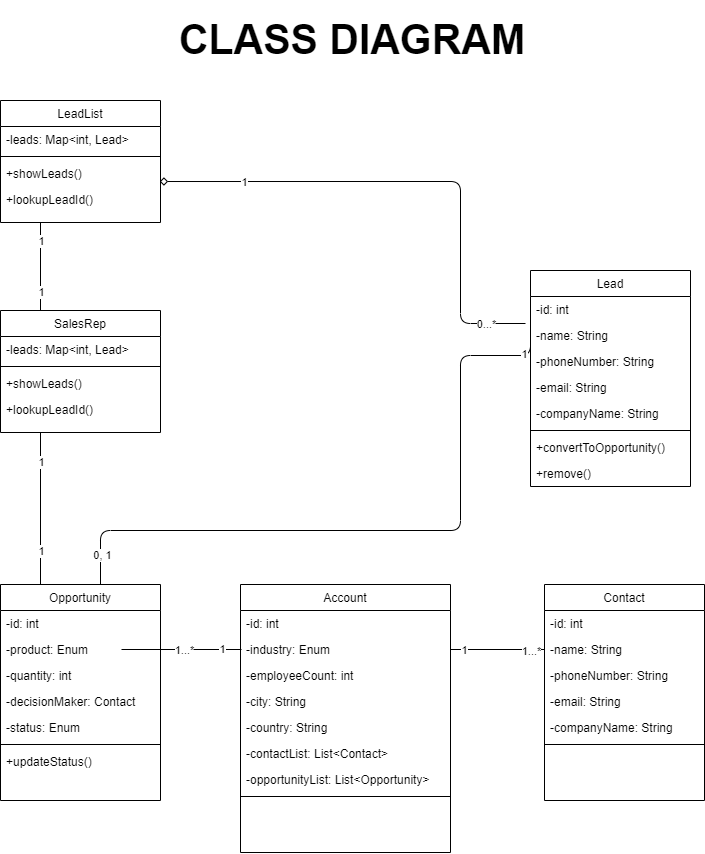

The diagram above was exported from draw.io. Its source (the exported page's mxGraphModel, read from the mxfile embedded in the PNG):
<mxGraphModel dx="4382" dy="1905" grid="1" gridSize="10" guides="1" tooltips="1" connect="1" arrows="1" fold="1" page="1" pageScale="1" pageWidth="827" pageHeight="1169" math="0" shadow="0">
  <root>
    <mxCell id="0" />
    <mxCell id="1" parent="0" />
    <mxCell id="ehB1fU_HBd_aKXPBFQE8-203" value="Lead" style="swimlane;fontStyle=0;align=center;verticalAlign=top;childLayout=stackLayout;horizontal=1;startSize=26;horizontalStack=0;resizeParent=1;resizeLast=0;collapsible=1;marginBottom=0;rounded=0;shadow=0;strokeWidth=1;" vertex="1" parent="1">
      <mxGeometry x="-235" y="290" width="160" height="216" as="geometry">
        <mxRectangle x="550" y="140" width="160" height="26" as="alternateBounds" />
      </mxGeometry>
    </mxCell>
    <mxCell id="ehB1fU_HBd_aKXPBFQE8-204" value="-id: int" style="text;align=left;verticalAlign=top;spacingLeft=4;spacingRight=4;overflow=hidden;rotatable=0;points=[[0,0.5],[1,0.5]];portConstraint=eastwest;" vertex="1" parent="ehB1fU_HBd_aKXPBFQE8-203">
      <mxGeometry y="26" width="160" height="26" as="geometry" />
    </mxCell>
    <mxCell id="ehB1fU_HBd_aKXPBFQE8-205" value="-name: String" style="text;align=left;verticalAlign=top;spacingLeft=4;spacingRight=4;overflow=hidden;rotatable=0;points=[[0,0.5],[1,0.5]];portConstraint=eastwest;" vertex="1" parent="ehB1fU_HBd_aKXPBFQE8-203">
      <mxGeometry y="52" width="160" height="26" as="geometry" />
    </mxCell>
    <mxCell id="ehB1fU_HBd_aKXPBFQE8-206" value="-phoneNumber: String" style="text;align=left;verticalAlign=top;spacingLeft=4;spacingRight=4;overflow=hidden;rotatable=0;points=[[0,0.5],[1,0.5]];portConstraint=eastwest;rounded=0;shadow=0;html=0;" vertex="1" parent="ehB1fU_HBd_aKXPBFQE8-203">
      <mxGeometry y="78" width="160" height="26" as="geometry" />
    </mxCell>
    <mxCell id="ehB1fU_HBd_aKXPBFQE8-207" value="-email: String" style="text;align=left;verticalAlign=top;spacingLeft=4;spacingRight=4;overflow=hidden;rotatable=0;points=[[0,0.5],[1,0.5]];portConstraint=eastwest;rounded=0;shadow=0;html=0;" vertex="1" parent="ehB1fU_HBd_aKXPBFQE8-203">
      <mxGeometry y="104" width="160" height="26" as="geometry" />
    </mxCell>
    <mxCell id="ehB1fU_HBd_aKXPBFQE8-208" value="-companyName: String" style="text;align=left;verticalAlign=top;spacingLeft=4;spacingRight=4;overflow=hidden;rotatable=0;points=[[0,0.5],[1,0.5]];portConstraint=eastwest;rounded=0;shadow=0;html=0;" vertex="1" parent="ehB1fU_HBd_aKXPBFQE8-203">
      <mxGeometry y="130" width="160" height="26" as="geometry" />
    </mxCell>
    <mxCell id="ehB1fU_HBd_aKXPBFQE8-209" value="" style="line;html=1;strokeWidth=1;align=left;verticalAlign=middle;spacingTop=-1;spacingLeft=3;spacingRight=3;rotatable=0;labelPosition=right;points=[];portConstraint=eastwest;" vertex="1" parent="ehB1fU_HBd_aKXPBFQE8-203">
      <mxGeometry y="156" width="160" height="8" as="geometry" />
    </mxCell>
    <mxCell id="ehB1fU_HBd_aKXPBFQE8-210" value="+convertToOpportunity()" style="text;align=left;verticalAlign=top;spacingLeft=4;spacingRight=4;overflow=hidden;rotatable=0;points=[[0,0.5],[1,0.5]];portConstraint=eastwest;" vertex="1" parent="ehB1fU_HBd_aKXPBFQE8-203">
      <mxGeometry y="164" width="160" height="26" as="geometry" />
    </mxCell>
    <mxCell id="ehB1fU_HBd_aKXPBFQE8-211" value="+remove()" style="text;align=left;verticalAlign=top;spacingLeft=4;spacingRight=4;overflow=hidden;rotatable=0;points=[[0,0.5],[1,0.5]];portConstraint=eastwest;" vertex="1" parent="ehB1fU_HBd_aKXPBFQE8-203">
      <mxGeometry y="190" width="160" height="26" as="geometry" />
    </mxCell>
    <mxCell id="ehB1fU_HBd_aKXPBFQE8-212" value="Account" style="swimlane;fontStyle=0;align=center;verticalAlign=top;childLayout=stackLayout;horizontal=1;startSize=26;horizontalStack=0;resizeParent=1;resizeLast=0;collapsible=1;marginBottom=0;rounded=0;shadow=0;strokeWidth=1;" vertex="1" parent="1">
      <mxGeometry x="-525" y="604" width="210" height="268" as="geometry">
        <mxRectangle x="550" y="140" width="160" height="26" as="alternateBounds" />
      </mxGeometry>
    </mxCell>
    <mxCell id="ehB1fU_HBd_aKXPBFQE8-213" value="-id: int" style="text;align=left;verticalAlign=top;spacingLeft=4;spacingRight=4;overflow=hidden;rotatable=0;points=[[0,0.5],[1,0.5]];portConstraint=eastwest;" vertex="1" parent="ehB1fU_HBd_aKXPBFQE8-212">
      <mxGeometry y="26" width="210" height="26" as="geometry" />
    </mxCell>
    <mxCell id="ehB1fU_HBd_aKXPBFQE8-214" value="-industry: Enum" style="text;align=left;verticalAlign=top;spacingLeft=4;spacingRight=4;overflow=hidden;rotatable=0;points=[[0,0.5],[1,0.5]];portConstraint=eastwest;rounded=0;shadow=0;html=0;" vertex="1" parent="ehB1fU_HBd_aKXPBFQE8-212">
      <mxGeometry y="52" width="210" height="26" as="geometry" />
    </mxCell>
    <mxCell id="ehB1fU_HBd_aKXPBFQE8-215" value="-employeeCount: int" style="text;align=left;verticalAlign=top;spacingLeft=4;spacingRight=4;overflow=hidden;rotatable=0;points=[[0,0.5],[1,0.5]];portConstraint=eastwest;rounded=0;shadow=0;html=0;" vertex="1" parent="ehB1fU_HBd_aKXPBFQE8-212">
      <mxGeometry y="78" width="210" height="26" as="geometry" />
    </mxCell>
    <mxCell id="ehB1fU_HBd_aKXPBFQE8-216" value="-city: String" style="text;align=left;verticalAlign=top;spacingLeft=4;spacingRight=4;overflow=hidden;rotatable=0;points=[[0,0.5],[1,0.5]];portConstraint=eastwest;rounded=0;shadow=0;html=0;" vertex="1" parent="ehB1fU_HBd_aKXPBFQE8-212">
      <mxGeometry y="104" width="210" height="26" as="geometry" />
    </mxCell>
    <mxCell id="ehB1fU_HBd_aKXPBFQE8-217" value="-country: String" style="text;align=left;verticalAlign=top;spacingLeft=4;spacingRight=4;overflow=hidden;rotatable=0;points=[[0,0.5],[1,0.5]];portConstraint=eastwest;rounded=0;shadow=0;html=0;" vertex="1" parent="ehB1fU_HBd_aKXPBFQE8-212">
      <mxGeometry y="130" width="210" height="26" as="geometry" />
    </mxCell>
    <mxCell id="ehB1fU_HBd_aKXPBFQE8-218" value="-contactList: List&lt;Contact&gt;" style="text;align=left;verticalAlign=top;spacingLeft=4;spacingRight=4;overflow=hidden;rotatable=0;points=[[0,0.5],[1,0.5]];portConstraint=eastwest;rounded=0;shadow=0;html=0;" vertex="1" parent="ehB1fU_HBd_aKXPBFQE8-212">
      <mxGeometry y="156" width="210" height="26" as="geometry" />
    </mxCell>
    <mxCell id="ehB1fU_HBd_aKXPBFQE8-219" value="-opportunityList: List&lt;Opportunity&gt;" style="text;align=left;verticalAlign=top;spacingLeft=4;spacingRight=4;overflow=hidden;rotatable=0;points=[[0,0.5],[1,0.5]];portConstraint=eastwest;rounded=0;shadow=0;html=0;" vertex="1" parent="ehB1fU_HBd_aKXPBFQE8-212">
      <mxGeometry y="182" width="210" height="26" as="geometry" />
    </mxCell>
    <mxCell id="ehB1fU_HBd_aKXPBFQE8-220" value="" style="line;html=1;strokeWidth=1;align=left;verticalAlign=middle;spacingTop=-1;spacingLeft=3;spacingRight=3;rotatable=0;labelPosition=right;points=[];portConstraint=eastwest;" vertex="1" parent="ehB1fU_HBd_aKXPBFQE8-212">
      <mxGeometry y="208" width="210" height="8" as="geometry" />
    </mxCell>
    <mxCell id="ehB1fU_HBd_aKXPBFQE8-272" style="edgeStyle=orthogonalEdgeStyle;rounded=0;orthogonalLoop=1;jettySize=auto;html=1;exitX=0.25;exitY=0;exitDx=0;exitDy=0;entryX=0.25;entryY=1;entryDx=0;entryDy=0;endArrow=none;endFill=0;" edge="1" parent="1" source="ehB1fU_HBd_aKXPBFQE8-221" target="ehB1fU_HBd_aKXPBFQE8-258">
      <mxGeometry relative="1" as="geometry" />
    </mxCell>
    <mxCell id="ehB1fU_HBd_aKXPBFQE8-273" value="1" style="edgeLabel;html=1;align=center;verticalAlign=middle;resizable=0;points=[];" vertex="1" connectable="0" parent="ehB1fU_HBd_aKXPBFQE8-272">
      <mxGeometry x="0.7895" y="-3" relative="1" as="geometry">
        <mxPoint x="-3" y="12" as="offset" />
      </mxGeometry>
    </mxCell>
    <mxCell id="ehB1fU_HBd_aKXPBFQE8-274" value="1" style="edgeLabel;html=1;align=center;verticalAlign=middle;resizable=0;points=[];" vertex="1" connectable="0" parent="ehB1fU_HBd_aKXPBFQE8-272">
      <mxGeometry x="-0.7368" y="-1" relative="1" as="geometry">
        <mxPoint x="-1" y="-14" as="offset" />
      </mxGeometry>
    </mxCell>
    <mxCell id="ehB1fU_HBd_aKXPBFQE8-221" value="Opportunity" style="swimlane;fontStyle=0;align=center;verticalAlign=top;childLayout=stackLayout;horizontal=1;startSize=26;horizontalStack=0;resizeParent=1;resizeLast=0;collapsible=1;marginBottom=0;rounded=0;shadow=0;strokeWidth=1;" vertex="1" parent="1">
      <mxGeometry x="-765" y="604" width="160" height="216" as="geometry">
        <mxRectangle x="550" y="140" width="160" height="26" as="alternateBounds" />
      </mxGeometry>
    </mxCell>
    <mxCell id="ehB1fU_HBd_aKXPBFQE8-222" value="-id: int" style="text;align=left;verticalAlign=top;spacingLeft=4;spacingRight=4;overflow=hidden;rotatable=0;points=[[0,0.5],[1,0.5]];portConstraint=eastwest;" vertex="1" parent="ehB1fU_HBd_aKXPBFQE8-221">
      <mxGeometry y="26" width="160" height="26" as="geometry" />
    </mxCell>
    <mxCell id="ehB1fU_HBd_aKXPBFQE8-223" value="-product: Enum" style="text;align=left;verticalAlign=top;spacingLeft=4;spacingRight=4;overflow=hidden;rotatable=0;points=[[0,0.5],[1,0.5]];portConstraint=eastwest;" vertex="1" parent="ehB1fU_HBd_aKXPBFQE8-221">
      <mxGeometry y="52" width="160" height="26" as="geometry" />
    </mxCell>
    <mxCell id="ehB1fU_HBd_aKXPBFQE8-224" value="-quantity: int" style="text;align=left;verticalAlign=top;spacingLeft=4;spacingRight=4;overflow=hidden;rotatable=0;points=[[0,0.5],[1,0.5]];portConstraint=eastwest;rounded=0;shadow=0;html=0;" vertex="1" parent="ehB1fU_HBd_aKXPBFQE8-221">
      <mxGeometry y="78" width="160" height="26" as="geometry" />
    </mxCell>
    <mxCell id="ehB1fU_HBd_aKXPBFQE8-225" value="-decisionMaker: Contact" style="text;align=left;verticalAlign=top;spacingLeft=4;spacingRight=4;overflow=hidden;rotatable=0;points=[[0,0.5],[1,0.5]];portConstraint=eastwest;rounded=0;shadow=0;html=0;" vertex="1" parent="ehB1fU_HBd_aKXPBFQE8-221">
      <mxGeometry y="104" width="160" height="26" as="geometry" />
    </mxCell>
    <mxCell id="ehB1fU_HBd_aKXPBFQE8-226" value="-status: Enum" style="text;align=left;verticalAlign=top;spacingLeft=4;spacingRight=4;overflow=hidden;rotatable=0;points=[[0,0.5],[1,0.5]];portConstraint=eastwest;rounded=0;shadow=0;html=0;" vertex="1" parent="ehB1fU_HBd_aKXPBFQE8-221">
      <mxGeometry y="130" width="160" height="26" as="geometry" />
    </mxCell>
    <mxCell id="ehB1fU_HBd_aKXPBFQE8-227" value="" style="line;html=1;strokeWidth=1;align=left;verticalAlign=middle;spacingTop=-1;spacingLeft=3;spacingRight=3;rotatable=0;labelPosition=right;points=[];portConstraint=eastwest;" vertex="1" parent="ehB1fU_HBd_aKXPBFQE8-221">
      <mxGeometry y="156" width="160" height="8" as="geometry" />
    </mxCell>
    <mxCell id="ehB1fU_HBd_aKXPBFQE8-228" value="+updateStatus()" style="text;align=left;verticalAlign=top;spacingLeft=4;spacingRight=4;overflow=hidden;rotatable=0;points=[[0,0.5],[1,0.5]];portConstraint=eastwest;" vertex="1" parent="ehB1fU_HBd_aKXPBFQE8-221">
      <mxGeometry y="164" width="160" height="26" as="geometry" />
    </mxCell>
    <mxCell id="ehB1fU_HBd_aKXPBFQE8-229" value="Contact" style="swimlane;fontStyle=0;align=center;verticalAlign=top;childLayout=stackLayout;horizontal=1;startSize=26;horizontalStack=0;resizeParent=1;resizeLast=0;collapsible=1;marginBottom=0;rounded=0;shadow=0;strokeWidth=1;" vertex="1" parent="1">
      <mxGeometry x="-221" y="604" width="160" height="216" as="geometry">
        <mxRectangle x="550" y="140" width="160" height="26" as="alternateBounds" />
      </mxGeometry>
    </mxCell>
    <mxCell id="ehB1fU_HBd_aKXPBFQE8-230" value="-id: int" style="text;align=left;verticalAlign=top;spacingLeft=4;spacingRight=4;overflow=hidden;rotatable=0;points=[[0,0.5],[1,0.5]];portConstraint=eastwest;" vertex="1" parent="ehB1fU_HBd_aKXPBFQE8-229">
      <mxGeometry y="26" width="160" height="26" as="geometry" />
    </mxCell>
    <mxCell id="ehB1fU_HBd_aKXPBFQE8-231" value="-name: String" style="text;align=left;verticalAlign=top;spacingLeft=4;spacingRight=4;overflow=hidden;rotatable=0;points=[[0,0.5],[1,0.5]];portConstraint=eastwest;" vertex="1" parent="ehB1fU_HBd_aKXPBFQE8-229">
      <mxGeometry y="52" width="160" height="26" as="geometry" />
    </mxCell>
    <mxCell id="ehB1fU_HBd_aKXPBFQE8-232" value="-phoneNumber: String" style="text;align=left;verticalAlign=top;spacingLeft=4;spacingRight=4;overflow=hidden;rotatable=0;points=[[0,0.5],[1,0.5]];portConstraint=eastwest;rounded=0;shadow=0;html=0;" vertex="1" parent="ehB1fU_HBd_aKXPBFQE8-229">
      <mxGeometry y="78" width="160" height="26" as="geometry" />
    </mxCell>
    <mxCell id="ehB1fU_HBd_aKXPBFQE8-233" value="-email: String" style="text;align=left;verticalAlign=top;spacingLeft=4;spacingRight=4;overflow=hidden;rotatable=0;points=[[0,0.5],[1,0.5]];portConstraint=eastwest;rounded=0;shadow=0;html=0;" vertex="1" parent="ehB1fU_HBd_aKXPBFQE8-229">
      <mxGeometry y="104" width="160" height="26" as="geometry" />
    </mxCell>
    <mxCell id="ehB1fU_HBd_aKXPBFQE8-234" value="-companyName: String" style="text;align=left;verticalAlign=top;spacingLeft=4;spacingRight=4;overflow=hidden;rotatable=0;points=[[0,0.5],[1,0.5]];portConstraint=eastwest;rounded=0;shadow=0;html=0;" vertex="1" parent="ehB1fU_HBd_aKXPBFQE8-229">
      <mxGeometry y="130" width="160" height="26" as="geometry" />
    </mxCell>
    <mxCell id="ehB1fU_HBd_aKXPBFQE8-235" value="" style="line;html=1;strokeWidth=1;align=left;verticalAlign=middle;spacingTop=-1;spacingLeft=3;spacingRight=3;rotatable=0;labelPosition=right;points=[];portConstraint=eastwest;" vertex="1" parent="ehB1fU_HBd_aKXPBFQE8-229">
      <mxGeometry y="156" width="160" height="8" as="geometry" />
    </mxCell>
    <mxCell id="ehB1fU_HBd_aKXPBFQE8-275" style="edgeStyle=orthogonalEdgeStyle;rounded=0;orthogonalLoop=1;jettySize=auto;html=1;exitX=0.25;exitY=1;exitDx=0;exitDy=0;entryX=0.25;entryY=0;entryDx=0;entryDy=0;endArrow=none;endFill=0;" edge="1" parent="1" source="ehB1fU_HBd_aKXPBFQE8-236" target="ehB1fU_HBd_aKXPBFQE8-258">
      <mxGeometry relative="1" as="geometry" />
    </mxCell>
    <mxCell id="ehB1fU_HBd_aKXPBFQE8-276" value="1" style="edgeLabel;html=1;align=center;verticalAlign=middle;resizable=0;points=[];" vertex="1" connectable="0" parent="ehB1fU_HBd_aKXPBFQE8-275">
      <mxGeometry x="-0.6061" relative="1" as="geometry">
        <mxPoint as="offset" />
      </mxGeometry>
    </mxCell>
    <mxCell id="ehB1fU_HBd_aKXPBFQE8-277" value="1" style="edgeLabel;html=1;align=center;verticalAlign=middle;resizable=0;points=[];" vertex="1" connectable="0" parent="ehB1fU_HBd_aKXPBFQE8-275">
      <mxGeometry x="0.6818" relative="1" as="geometry">
        <mxPoint y="-6" as="offset" />
      </mxGeometry>
    </mxCell>
    <mxCell id="ehB1fU_HBd_aKXPBFQE8-236" value="LeadList" style="swimlane;fontStyle=0;align=center;verticalAlign=top;childLayout=stackLayout;horizontal=1;startSize=26;horizontalStack=0;resizeParent=1;resizeLast=0;collapsible=1;marginBottom=0;rounded=0;shadow=0;strokeWidth=1;" vertex="1" parent="1">
      <mxGeometry x="-765" y="120" width="160" height="122" as="geometry">
        <mxRectangle x="550" y="140" width="160" height="26" as="alternateBounds" />
      </mxGeometry>
    </mxCell>
    <mxCell id="ehB1fU_HBd_aKXPBFQE8-237" value="-leads: Map&lt;int, Lead&gt;" style="text;align=left;verticalAlign=top;spacingLeft=4;spacingRight=4;overflow=hidden;rotatable=0;points=[[0,0.5],[1,0.5]];portConstraint=eastwest;" vertex="1" parent="ehB1fU_HBd_aKXPBFQE8-236">
      <mxGeometry y="26" width="160" height="26" as="geometry" />
    </mxCell>
    <mxCell id="ehB1fU_HBd_aKXPBFQE8-238" value="" style="line;html=1;strokeWidth=1;align=left;verticalAlign=middle;spacingTop=-1;spacingLeft=3;spacingRight=3;rotatable=0;labelPosition=right;points=[];portConstraint=eastwest;" vertex="1" parent="ehB1fU_HBd_aKXPBFQE8-236">
      <mxGeometry y="52" width="160" height="8" as="geometry" />
    </mxCell>
    <mxCell id="ehB1fU_HBd_aKXPBFQE8-239" value="+showLeads()" style="text;align=left;verticalAlign=top;spacingLeft=4;spacingRight=4;overflow=hidden;rotatable=0;points=[[0,0.5],[1,0.5]];portConstraint=eastwest;" vertex="1" parent="ehB1fU_HBd_aKXPBFQE8-236">
      <mxGeometry y="60" width="160" height="26" as="geometry" />
    </mxCell>
    <mxCell id="ehB1fU_HBd_aKXPBFQE8-240" value="+lookupLeadId()" style="text;align=left;verticalAlign=top;spacingLeft=4;spacingRight=4;overflow=hidden;rotatable=0;points=[[0,0.5],[1,0.5]];portConstraint=eastwest;" vertex="1" parent="ehB1fU_HBd_aKXPBFQE8-236">
      <mxGeometry y="86" width="160" height="26" as="geometry" />
    </mxCell>
    <mxCell id="ehB1fU_HBd_aKXPBFQE8-241" value="" style="endArrow=none;html=1;exitX=0.995;exitY=-0.192;exitDx=0;exitDy=0;exitPerimeter=0;endFill=0;endSize=6;startArrow=diamond;startFill=0;targetPerimeterSpacing=0;sourcePerimeterSpacing=0;edgeStyle=orthogonalEdgeStyle;" edge="1" parent="1" source="ehB1fU_HBd_aKXPBFQE8-240">
      <mxGeometry width="50" height="50" relative="1" as="geometry">
        <mxPoint x="-465" y="690" as="sourcePoint" />
        <mxPoint x="-240" y="343" as="targetPoint" />
        <Array as="points">
          <mxPoint x="-305" y="201" />
          <mxPoint x="-305" y="343" />
        </Array>
      </mxGeometry>
    </mxCell>
    <mxCell id="ehB1fU_HBd_aKXPBFQE8-242" value="1" style="edgeLabel;html=1;align=center;verticalAlign=middle;resizable=0;points=[];" vertex="1" connectable="0" parent="ehB1fU_HBd_aKXPBFQE8-241">
      <mxGeometry x="-0.6671" relative="1" as="geometry">
        <mxPoint x="-1" as="offset" />
      </mxGeometry>
    </mxCell>
    <mxCell id="ehB1fU_HBd_aKXPBFQE8-243" value="0...*" style="edgeLabel;html=1;align=center;verticalAlign=middle;resizable=0;points=[];" vertex="1" connectable="0" parent="ehB1fU_HBd_aKXPBFQE8-241">
      <mxGeometry x="0.8122" relative="1" as="geometry">
        <mxPoint x="8" as="offset" />
      </mxGeometry>
    </mxCell>
    <mxCell id="ehB1fU_HBd_aKXPBFQE8-244" value="" style="endArrow=none;html=1;entryX=0;entryY=0.5;entryDx=0;entryDy=0;edgeStyle=orthogonalEdgeStyle;" edge="1" parent="1" source="ehB1fU_HBd_aKXPBFQE8-221" target="ehB1fU_HBd_aKXPBFQE8-205">
      <mxGeometry width="50" height="50" relative="1" as="geometry">
        <mxPoint x="-715" y="594" as="sourcePoint" />
        <mxPoint x="-415" y="584" as="targetPoint" />
        <Array as="points">
          <mxPoint x="-665" y="550" />
          <mxPoint x="-305" y="550" />
          <mxPoint x="-305" y="375" />
          <mxPoint x="-235" y="375" />
        </Array>
      </mxGeometry>
    </mxCell>
    <mxCell id="ehB1fU_HBd_aKXPBFQE8-245" value="0, 1" style="edgeLabel;html=1;align=center;verticalAlign=middle;resizable=0;points=[];" vertex="1" connectable="0" parent="ehB1fU_HBd_aKXPBFQE8-244">
      <mxGeometry x="-0.9107" y="-1" relative="1" as="geometry">
        <mxPoint as="offset" />
      </mxGeometry>
    </mxCell>
    <mxCell id="ehB1fU_HBd_aKXPBFQE8-246" value="1" style="edgeLabel;html=1;align=center;verticalAlign=middle;resizable=0;points=[];" vertex="1" connectable="0" parent="ehB1fU_HBd_aKXPBFQE8-244">
      <mxGeometry x="0.9389" y="2" relative="1" as="geometry">
        <mxPoint x="-6" as="offset" />
      </mxGeometry>
    </mxCell>
    <mxCell id="ehB1fU_HBd_aKXPBFQE8-247" style="edgeStyle=orthogonalEdgeStyle;rounded=0;orthogonalLoop=1;jettySize=auto;html=1;entryX=0;entryY=0.5;entryDx=0;entryDy=0;startArrow=none;startFill=0;sourcePerimeterSpacing=0;endArrow=none;endFill=0;endSize=6;targetPerimeterSpacing=0;" edge="1" parent="1">
      <mxGeometry relative="1" as="geometry">
        <mxPoint x="-644" y="669" as="sourcePoint" />
        <mxPoint x="-524" y="669" as="targetPoint" />
      </mxGeometry>
    </mxCell>
    <mxCell id="ehB1fU_HBd_aKXPBFQE8-248" value="1" style="edgeLabel;html=1;align=center;verticalAlign=middle;resizable=0;points=[];" vertex="1" connectable="0" parent="ehB1fU_HBd_aKXPBFQE8-247">
      <mxGeometry x="0.6714" y="1" relative="1" as="geometry">
        <mxPoint as="offset" />
      </mxGeometry>
    </mxCell>
    <mxCell id="ehB1fU_HBd_aKXPBFQE8-249" value="1...*" style="edgeLabel;html=1;align=center;verticalAlign=middle;resizable=0;points=[];" vertex="1" connectable="0" parent="ehB1fU_HBd_aKXPBFQE8-247">
      <mxGeometry x="-0.7413" relative="1" as="geometry">
        <mxPoint x="47" as="offset" />
      </mxGeometry>
    </mxCell>
    <mxCell id="ehB1fU_HBd_aKXPBFQE8-250" style="edgeStyle=orthogonalEdgeStyle;rounded=0;orthogonalLoop=1;jettySize=auto;html=1;entryX=0;entryY=0.5;entryDx=0;entryDy=0;startArrow=none;startFill=0;sourcePerimeterSpacing=0;endArrow=none;endFill=0;endSize=6;targetPerimeterSpacing=0;exitX=1;exitY=0.5;exitDx=0;exitDy=0;" edge="1" parent="1" source="ehB1fU_HBd_aKXPBFQE8-214" target="ehB1fU_HBd_aKXPBFQE8-231">
      <mxGeometry relative="1" as="geometry">
        <mxPoint x="-634" y="679" as="sourcePoint" />
        <mxPoint x="-514" y="679" as="targetPoint" />
      </mxGeometry>
    </mxCell>
    <mxCell id="ehB1fU_HBd_aKXPBFQE8-251" value="1" style="edgeLabel;html=1;align=center;verticalAlign=middle;resizable=0;points=[];" vertex="1" connectable="0" parent="ehB1fU_HBd_aKXPBFQE8-250">
      <mxGeometry x="-0.7262" relative="1" as="geometry">
        <mxPoint as="offset" />
      </mxGeometry>
    </mxCell>
    <mxCell id="ehB1fU_HBd_aKXPBFQE8-252" value="1...*" style="edgeLabel;html=1;align=center;verticalAlign=middle;resizable=0;points=[];" vertex="1" connectable="0" parent="ehB1fU_HBd_aKXPBFQE8-250">
      <mxGeometry x="0.6905" y="-1" relative="1" as="geometry">
        <mxPoint as="offset" />
      </mxGeometry>
    </mxCell>
    <mxCell id="ehB1fU_HBd_aKXPBFQE8-258" value="SalesRep" style="swimlane;fontStyle=0;align=center;verticalAlign=top;childLayout=stackLayout;horizontal=1;startSize=26;horizontalStack=0;resizeParent=1;resizeLast=0;collapsible=1;marginBottom=0;rounded=0;shadow=0;strokeWidth=1;" vertex="1" parent="1">
      <mxGeometry x="-765" y="330" width="160" height="122" as="geometry">
        <mxRectangle x="550" y="140" width="160" height="26" as="alternateBounds" />
      </mxGeometry>
    </mxCell>
    <mxCell id="ehB1fU_HBd_aKXPBFQE8-259" value="-leads: Map&lt;int, Lead&gt;" style="text;align=left;verticalAlign=top;spacingLeft=4;spacingRight=4;overflow=hidden;rotatable=0;points=[[0,0.5],[1,0.5]];portConstraint=eastwest;" vertex="1" parent="ehB1fU_HBd_aKXPBFQE8-258">
      <mxGeometry y="26" width="160" height="26" as="geometry" />
    </mxCell>
    <mxCell id="ehB1fU_HBd_aKXPBFQE8-260" value="" style="line;html=1;strokeWidth=1;align=left;verticalAlign=middle;spacingTop=-1;spacingLeft=3;spacingRight=3;rotatable=0;labelPosition=right;points=[];portConstraint=eastwest;" vertex="1" parent="ehB1fU_HBd_aKXPBFQE8-258">
      <mxGeometry y="52" width="160" height="8" as="geometry" />
    </mxCell>
    <mxCell id="ehB1fU_HBd_aKXPBFQE8-261" value="+showLeads()" style="text;align=left;verticalAlign=top;spacingLeft=4;spacingRight=4;overflow=hidden;rotatable=0;points=[[0,0.5],[1,0.5]];portConstraint=eastwest;" vertex="1" parent="ehB1fU_HBd_aKXPBFQE8-258">
      <mxGeometry y="60" width="160" height="26" as="geometry" />
    </mxCell>
    <mxCell id="ehB1fU_HBd_aKXPBFQE8-262" value="+lookupLeadId()" style="text;align=left;verticalAlign=top;spacingLeft=4;spacingRight=4;overflow=hidden;rotatable=0;points=[[0,0.5],[1,0.5]];portConstraint=eastwest;" vertex="1" parent="ehB1fU_HBd_aKXPBFQE8-258">
      <mxGeometry y="86" width="160" height="26" as="geometry" />
    </mxCell>
    <mxCell id="ehB1fU_HBd_aKXPBFQE8-278" value="&lt;h1&gt;&lt;font style=&quot;font-size: 41px&quot;&gt;CLASS DIAGRAM&lt;/font&gt;&lt;/h1&gt;" style="text;html=1;strokeColor=none;fillColor=none;align=center;verticalAlign=middle;whiteSpace=wrap;rounded=0;" vertex="1" parent="1">
      <mxGeometry x="-688" y="50" width="550" height="20" as="geometry" />
    </mxCell>
  </root>
</mxGraphModel>